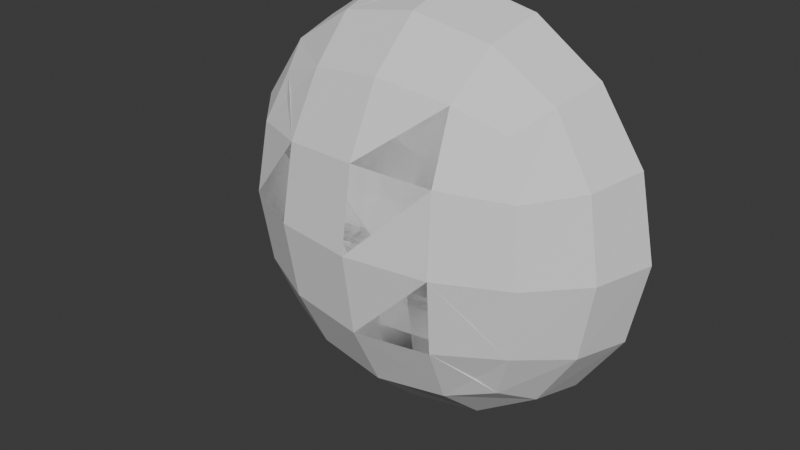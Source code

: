 # Source: NPCHalfsphereCollider.blend  (saved by Blender 4.4.32; exported with 4.5.12 LTS)
import bpy
from mathutils import Matrix  # noqa: F401  (used for matrix-valued properties, if any)

bpy.ops.wm.read_factory_settings(use_empty=True)
scene = bpy.context.scene
scene.name = 'Scene'

# ---- collections
col_collection = bpy.data.collections.new('Collection'); scene.collection.children.link(col_collection)

# ---- world
world_world = bpy.data.worlds.new('World'); scene.world = world_world
world_world.use_nodes = True; world_world.node_tree.nodes.clear()
_N = world_world.node_tree.nodes; _L = world_world.node_tree.links
n0 = _N.new('ShaderNodeOutputWorld'); n0.name = 'World Output'; n0.location = (300, 300)
n1 = _N.new('ShaderNodeBackground'); n1.name = 'Background'; n1.location = (10, 300)
n1.inputs[0].default_value = (0.05088, 0.05088, 0.05088, 1.0)
_L.new(n1.outputs[0], n0.inputs[0])
n0.is_active_output = True
world_world.color = (0.05088, 0.05088, 0.05088)
world_world.sun_shadow_jitter_overblur = 0.0

# ---- meshes
me_cube_001 = bpy.data.meshes.new('Cube.001')
me_cube_001.from_pydata([(-0.4945, 0.2666, 0.4952), (-0.4945, 0.2666, -0.4939), (0.4945, 0.2666, 0.4952), (0.4945, 0.2666, -0.4939), (-0.5687, 0.2122, -0.2938), (-0.6057, 0.1851, 0.0006505), (-0.5687, 0.2122, 0.2951), (-0.5687, 0.4132, 0.5694), (-0.6057, 0.629, 0.6063), (-0.6057, 0.629, -0.605), (-0.5687, 0.4132, -0.5681), (0.2945, 0.2122, -0.5681), (1.57e-08, 0.1851, -0.605), (-0.2945, 0.2122, -0.5681), (0.6057, 0.629, -0.605), (0.5687, 0.4132, -0.5681), (0.5687, 0.2122, 0.2951), (0.6057, 0.1851, 0.0006505), (0.5687, 0.2122, -0.2938), (0.6057, 0.629, 0.6063), (0.5687, 0.4132, 0.5694), (-0.2945, 0.2122, 0.5694), (-1.206e-08, 0.1851, 0.6063), (0.2945, 0.2122, 0.5694), (-0.7301, 0.3969, 0.3173), (-0.788, 0.629, 0.3364), (-0.788, 0.3829, 0.000649), (-0.8565, 0.629, 0.0006472), (-0.7301, 0.3969, -0.316), (-0.788, 0.629, -0.3351), (-0.3167, 0.3969, -0.7295), (-0.3358, 0.629, -0.7873), (2.538e-08, 0.3829, -0.7873), (9.607e-09, 0.629, -0.8559), (0.3167, 0.3969, -0.7295), (0.3358, 0.629, -0.7873), (0.7301, 0.3969, -0.316), (0.788, 0.629, -0.3351), (0.788, 0.3829, 0.0006491), (0.8565, 0.629, 0.0006472), (0.7301, 0.3969, 0.3173), (0.788, 0.629, 0.3364), (0.3167, 0.3969, 0.7308), (0.3358, 0.629, 0.7886), (-2.53e-08, 0.3829, 0.7886), (-9.397e-09, 0.629, 0.8572), (-0.3167, 0.3969, 0.7308), (-0.3358, 0.629, 0.7886), (-0.3167, 0.09391, -0.316), (-7.468e-09, 0.05152, -0.3351), (0.3167, 0.09391, -0.316), (-0.3358, 0.05152, 0.0006515), (1.048e-10, 0.001285, 0.0006519), (0.3358, 0.05152, 0.0006515), (-0.3167, 0.09392, 0.3173), (1.224e-08, 0.05153, 0.3364), (0.3167, 0.09392, 0.3173)], [], [(24, 25, 27, 26), (26, 27, 29, 28), (0, 7, 24, 6), (7, 8, 25, 24), (28, 29, 9, 10), (4, 28, 10, 1), (5, 26, 28, 4), (6, 24, 26, 5), (30, 31, 33, 32), (32, 33, 35, 34), (1, 10, 30, 13), (10, 9, 31, 30), (34, 35, 14, 15), (11, 34, 15, 3), (12, 32, 34, 11), (13, 30, 32, 12), (36, 37, 39, 38), (38, 39, 41, 40), (3, 15, 36, 18), (15, 14, 37, 36), (40, 41, 19, 20), (16, 40, 20, 2), (17, 38, 40, 16), (18, 36, 38, 17), (42, 43, 45, 44), (44, 45, 47, 46), (2, 20, 42, 23), (20, 19, 43, 42), (46, 47, 8, 7), (21, 46, 7, 0), (22, 44, 46, 21), (23, 42, 44, 22), (48, 49, 52, 51), (49, 50, 53, 52), (51, 52, 55, 54), (52, 53, 56, 55), (1, 13, 48, 4), (13, 12, 49, 48), (12, 11, 50, 49), (11, 3, 18, 50), (50, 18, 17, 53), (53, 17, 16, 56), (56, 16, 2, 23), (55, 56, 23, 22), (54, 55, 22, 21), (6, 54, 21, 0), (5, 51, 54, 6), (4, 48, 51, 5), (25, 8, 47, 45, 43, 19, 41, 39, 37, 14, 35, 33, 31, 9, 29, 27), (8, 6, 24, 25, 5, 26, 27, 51, 29, 28, 4, 9, 10, 1, 48, 31, 13, 30, 33, 32, 12, 49, 35, 34, 11, 14, 15, 3, 50, 18, 37, 36, 53, 39, 17, 38, 52, 40, 41, 16, 56, 2, 20, 19, 23, 42, 43, 55, 22, 44, 45, 46, 21, 47, 54, 0, 7)])
_uv = me_cube_001.uv_layers.new(name='UVMap')
_uv.uv.foreach_set('vector', [0.4375, 0.0625, 0.5, 0.0625, 0.5, 0.125, 0.4375, 0.125, 0.4375, 0.125, 0.5, 0.125, 0.5, 0.1875, 0.4375, 0.1875, 0.375, 0.0, 0.4375, 0.0, 0.4375, 0.0625, 0.375, 0.0625, 0.4375, 0.0, 0.5, 0.0, 0.5, 0.0625, 0.4375, 0.0625, 0.4375, 0.1875, 0.5, 0.1875, 0.5, 0.25, 0.4375, 0.25, 0.375, 0.1875, 0.4375, 0.1875, 0.4375, 0.25, 0.375, 0.25, 0.375, 0.125, 0.4375, 0.125, 0.4375, 0.1875, 0.375, 0.1875, 0.375, 0.0625, 0.4375, 0.0625, 0.4375, 0.125, 0.375, 0.125, 0.4375, 0.3125, 0.5, 0.3125, 0.5, 0.375, 0.4375, 0.375, 0.4375, 0.375, 0.5, 0.375, 0.5, 0.4375, 0.4375, 0.4375, 0.375, 0.25, 0.4375, 0.25, 0.4375, 0.3125, 0.375, 0.3125, 0.4375, 0.25, 0.5, 0.25, 0.5, 0.3125, 0.4375, 0.3125, 0.4375, 0.4375, 0.5, 0.4375, 0.5, 0.5, 0.4375, 0.5, 0.375, 0.4375, 0.4375, 0.4375, 0.4375, 0.5, 0.375, 0.5, 0.375, 0.375, 0.4375, 0.375, 0.4375, 0.4375, 0.375, 0.4375, 0.375, 0.3125, 0.4375, 0.3125, 0.4375, 0.375, 0.375, 0.375, 0.4375, 0.5625, 0.5, 0.5625, 0.5, 0.625, 0.4375, 0.625, 0.4375, 0.625, 0.5, 0.625, 0.5, 0.6875, 0.4375, 0.6875, 0.375, 0.5, 0.4375, 0.5, 0.4375, 0.5625, 0.375, 0.5625, 0.4375, 0.5, 0.5, 0.5, 0.5, 0.5625, 0.4375, 0.5625, 0.4375, 0.6875, 0.5, 0.6875, 0.5, 0.75, 0.4375, 0.75, 0.375, 0.6875, 0.4375, 0.6875, 0.4375, 0.75, 0.375, 0.75, 0.375, 0.625, 0.4375, 0.625, 0.4375, 0.6875, 0.375, 0.6875, 0.375, 0.5625, 0.4375, 0.5625, 0.4375, 0.625, 0.375, 0.625, 0.4375, 0.8125, 0.5, 0.8125, 0.5, 0.875, 0.4375, 0.875, 0.4375, 0.875, 0.5, 0.875, 0.5, 0.9375, 0.4375, 0.9375, 0.375, 0.75, 0.4375, 0.75, 0.4375, 0.8125, 0.375, 0.8125, 0.4375, 0.75, 0.5, 0.75, 0.5, 0.8125, 0.4375, 0.8125, 0.4375, 0.9375, 0.5, 0.9375, 0.5, 1.0, 0.4375, 1.0, 0.375, 0.9375, 0.4375, 0.9375, 0.4375, 1.0, 0.375, 1.0, 0.375, 0.875, 0.4375, 0.875, 0.4375, 0.9375, 0.375, 0.9375, 0.375, 0.8125, 0.4375, 0.8125, 0.4375, 0.875, 0.375, 0.875, 0.1875, 0.5625, 0.25, 0.5625, 0.25, 0.625, 0.1875, 0.625, 0.25, 0.5625, 0.3125, 0.5625, 0.3125, 0.625, 0.25, 0.625, 0.1875, 0.625, 0.25, 0.625, 0.25, 0.6875, 0.1875, 0.6875, 0.25, 0.625, 0.3125, 0.625, 0.3125, 0.6875, 0.25, 0.6875, 0.125, 0.5, 0.1875, 0.5, 0.1875, 0.5625, 0.125, 0.5625, 0.1875, 0.5, 0.25, 0.5, 0.25, 0.5625, 0.1875, 0.5625, 0.25, 0.5, 0.3125, 0.5, 0.3125, 0.5625, 0.25, 0.5625, 0.3125, 0.5, 0.375, 0.5, 0.375, 0.5625, 0.3125, 0.5625, 0.3125, 0.5625, 0.375, 0.5625, 0.375, 0.625, 0.3125, 0.625, 0.3125, 0.625, 0.375, 0.625, 0.375, 0.6875, 0.3125, 0.6875, 0.3125, 0.6875, 0.375, 0.6875, 0.375, 0.75, 0.3125, 0.75, 0.25, 0.6875, 0.3125, 0.6875, 0.3125, 0.75, 0.25, 0.75, 0.1875, 0.6875, 0.25, 0.6875, 0.25, 0.75, 0.1875, 0.75, 0.125, 0.6875, 0.1875, 0.6875, 0.1875, 0.75, 0.125, 0.75, 0.125, 0.625, 0.1875, 0.625, 0.1875, 0.6875, 0.125, 0.6875, 0.125, 0.5625, 0.1875, 0.5625, 0.1875, 0.625, 0.125, 0.625, 0.5, 0.0625, 0.5, 0.0, 0.5, 0.9375, 0.5, 0.875, 0.5, 0.8125, 0.5, 0.75, 0.5, 0.6875, 0.5, 0.625, 0.5, 0.5625, 0.5, 0.5, 0.5, 0.4375, 0.5, 0.375, 0.5, 0.3125, 0.5, 0.25, 0.5, 0.1875, 0.5, 0.125, 0.5, 0.0, 0.375, 0.0625, 0.4375, 0.0625, 0.5, 0.0625, 0.375, 0.125, 0.4375, 0.125, 0.5, 0.125, 0.0, 0.0, 0.5, 0.1875, 0.4375, 0.1875, 0.375, 0.1875, 0.5, 0.25, 0.4375, 0.25, 0.375, 0.25, 0.0, 0.0, 0.0, 0.0, 0.375, 0.3125, 0.4375, 0.3125, 0.5, 0.375, 0.4375, 0.375, 0.375, 0.375, 0.25, 0.5625, 0.5, 0.4375, 0.4375, 0.4375, 0.375, 0.4375, 0.5, 0.5, 0.4375, 0.5, 0.375, 0.5, 0.3125, 0.5625, 0.375, 0.5625, 0.5, 0.5625, 0.4375, 0.5625, 0.0, 0.0, 0.0, 0.0, 0.375, 0.625, 0.4375, 0.625, 0.0, 0.0, 0.4375, 0.6875, 0.5, 0.6875, 0.375, 0.6875, 0.3125, 0.6875, 0.375, 0.75, 0.4375, 0.75, 0.5, 0.75, 0.375, 0.8125, 0.4375, 0.8125, 0.5, 0.8125, 0.25, 0.6875, 0.25, 0.75, 0.4375, 0.875, 0.5, 0.875, 0.4375, 0.9375, 0.375, 0.9375, 0.0, 0.0, 0.0, 0.0, 0.375, 0.0, 0.4375, 0.0])
me_cube_001.update()

# ---- objects
ob_cube = bpy.data.objects.new('Cube', me_cube_001)

# ---- transforms, parenting, visibility, modifiers, constraints
ob_cube.location = (0.0, 0.0, 0.0)

# ---- collection membership
col_collection.objects.link(ob_cube)

# ---- scene / render settings (as saved in the file)
scene.frame_start = 1; scene.frame_end = 250; scene.frame_set(1)
scene.render.engine = 'BLENDER_EEVEE_NEXT'
bpy.context.view_layer.update()

# ---- added for rendering (the .blend has no active camera and no usable light): camera, sun
cam_auto = bpy.data.cameras.new('AutoCamera')
cam_auto.lens = 50.0
cam_auto.sensor_width = 36.0
cam_auto.clip_end = 1000.0
ob_auto_camera = bpy.data.objects.new('AutoCamera', cam_auto)
scene.collection.objects.link(ob_auto_camera)
ob_auto_camera.location = (2.31547, -2.46342, 1.85303)
ob_auto_camera.rotation_euler = (1.09748, -7.21219e-08, 0.694738)
scene.camera = ob_auto_camera
light_auto_sun = bpy.data.lights.new('AutoSun', 'SUN')
light_auto_sun.energy = 3.0
light_auto_sun.angle = 0.0523599
ob_auto_sun = bpy.data.objects.new('AutoSun', light_auto_sun)
scene.collection.objects.link(ob_auto_sun)
ob_auto_sun.rotation_euler = (0.872665, 0.174533, 0.523599)
bpy.context.view_layer.update()
